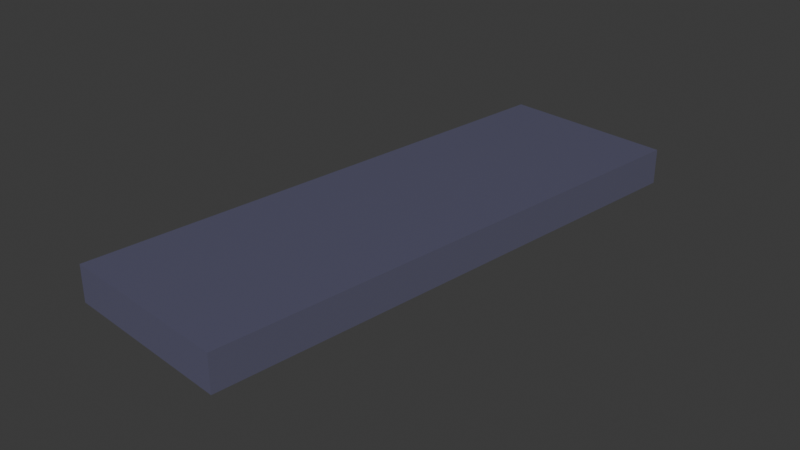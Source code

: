 # Source: water_blk.blend  (saved by Blender 4.2.66; exported with 4.5.12 LTS)
import bpy
from mathutils import Matrix  # noqa: F401  (used for matrix-valued properties, if any)

bpy.ops.wm.read_factory_settings(use_empty=True)
scene = bpy.context.scene
scene.name = 'Scene'

# ---- collections
col_collection = bpy.data.collections.new('Collection'); scene.collection.children.link(col_collection)

# ---- materials (node trees are filled in below, after node groups)
mat_material = bpy.data.materials.new('Material')
mat_material.alpha_threshold = 0.0
mat_material.use_transparent_shadow = False
mat_material.roughness = 0.5
mat_material.line_color = (0.0, 0.0, 0.0, 1.0)

# ---- material node trees
mat_material.use_nodes = True; mat_material.node_tree.nodes.clear()
_N = mat_material.node_tree.nodes; _L = mat_material.node_tree.links
n0 = _N.new('ShaderNodeOutputMaterial'); n0.name = 'Material Output'; n0.location = (300, 300)
n1 = _N.new('ShaderNodeBsdfPrincipled'); n1.name = 'Principled BSDF'; n1.location = (10, 300)
n1.inputs[0].default_value = (0.3884, 0.3746, 1.0, 1.0)
n1.inputs[2].default_value = 0.0
n1.inputs[3].default_value = 1.45
n1.inputs[4].default_value = 0.1
_L.new(n1.outputs[0], n0.inputs[0])
n0.is_active_output = True

# ---- world
world_world = bpy.data.worlds.new('World'); scene.world = world_world
world_world.use_nodes = True; world_world.node_tree.nodes.clear()
_N = world_world.node_tree.nodes; _L = world_world.node_tree.links
n0 = _N.new('ShaderNodeOutputWorld'); n0.name = 'World Output'; n0.location = (300, 300)
n1 = _N.new('ShaderNodeBackground'); n1.name = 'Background'; n1.location = (10, 300)
n1.inputs[0].default_value = (0.05088, 0.05088, 0.05088, 1.0)
_L.new(n1.outputs[0], n0.inputs[0])
n0.is_active_output = True
world_world.color = (0.05088, 0.05088, 0.05088)
world_world.sun_shadow_jitter_overblur = 0.0

# ---- cameras
cam_camera = bpy.data.cameras.new('Camera')
cam_camera.clip_end = 100.0
cam_camera.ortho_scale = 7.314

# ---- meshes
me_cube = bpy.data.meshes.new('Cube')
me_cube.from_pydata([(1.0, 3.0, 0.2), (1.0, 3.0, -0.2), (1.0, -3.0, 0.2), (1.0, -3.0, -0.2), (-1.0, 3.0, 0.2), (-1.0, 3.0, -0.2), (-1.0, -3.0, 0.2), (-1.0, -3.0, -0.2)], [], [(0, 4, 6, 2), (3, 2, 6, 7), (7, 6, 4, 5), (5, 1, 3, 7), (1, 0, 2, 3), (5, 4, 0, 1)])
_uv = me_cube.uv_layers.new(name='UVMap')
_uv.uv.foreach_set('vector', [0.625, 0.5, 0.875, 0.5, 0.875, 0.75, 0.625, 0.75, 0.375, 0.75, 0.625, 0.75, 0.625, 1.0, 0.375, 1.0, 0.375, 0.0, 0.625, 0.0, 0.625, 0.25, 0.375, 0.25, 0.125, 0.5, 0.375, 0.5, 0.375, 0.75, 0.125, 0.75, 0.375, 0.5, 0.625, 0.5, 0.625, 0.75, 0.375, 0.75, 0.375, 0.25, 0.625, 0.25, 0.625, 0.5, 0.375, 0.5])
_ca = me_cube.color_attributes.new('Attribute', 'BYTE_COLOR', 'CORNER')
_ca.data.foreach_set('color', [0.2961, 0.6654, 1.0, 1.0, 0.2961, 0.6654, 1.0, 1.0, 0.2961, 0.6654, 1.0, 1.0, 0.2961, 0.6654, 1.0, 1.0, 0.2961, 0.6654, 1.0, 1.0, 0.2961, 0.6654, 1.0, 1.0, 0.2961, 0.6654, 1.0, 1.0, 0.2961, 0.6654, 1.0, 1.0, 0.2961, 0.6654, 1.0, 1.0, 0.2961, 0.6654, 1.0, 1.0, 0.2961, 0.6654, 1.0, 1.0, 0.2961, 0.6654, 1.0, 1.0, 0.2961, 0.6654, 1.0, 1.0, 0.2961, 0.6654, 1.0, 1.0, 0.2961, 0.6654, 1.0, 1.0, 0.2961, 0.6654, 1.0, 1.0, 0.2961, 0.6654, 1.0, 1.0, 0.2961, 0.6654, 1.0, 1.0, 0.2961, 0.6654, 1.0, 1.0, 0.2961, 0.6654, 1.0, 1.0, 0.2961, 0.6654, 1.0, 1.0, 0.2961, 0.6654, 1.0, 1.0, 0.2961, 0.6654, 1.0, 1.0, 0.2961, 0.6654, 1.0, 1.0])
me_cube.materials.append(mat_material)
me_cube.use_mirror_vertex_groups = False
me_cube.update()

# ---- objects
ob_cube = bpy.data.objects.new('Cube', me_cube)
ob_camera = bpy.data.objects.new('Camera', cam_camera)

# ---- transforms, parenting, visibility, modifiers, constraints
ob_cube.location = (0.0, 0.0, 0.0)
ob_cube.lock_rotations_4d = False
ob_cube.empty_display_type = 'ARROWS'
ob_cube.lineart.crease_threshold = 0.0
ob_camera.location = (7.359, -6.926, 4.958)
ob_camera.rotation_euler = (1.109, 0.0, 0.8149)
ob_camera.lock_rotations_4d = False
ob_camera.empty_display_type = 'ARROWS'
ob_camera.color = (0.0, 0.0, 0.0, 0.0)
ob_camera.display_type = 'WIRE'
ob_camera.lineart.crease_threshold = 0.0

# ---- collection membership
col_collection.objects.link(ob_cube)
col_collection.objects.link(ob_camera)

# ---- scene / render settings (as saved in the file)
scene.camera = ob_camera
scene.frame_start = 1; scene.frame_end = 250; scene.frame_set(1)
scene.render.engine = 'BLENDER_EEVEE_NEXT'
bpy.context.view_layer.update()

# ---- added for rendering (the .blend has no usable light): sun
light_auto_sun = bpy.data.lights.new('AutoSun', 'SUN')
light_auto_sun.energy = 3.0
light_auto_sun.angle = 0.0523599
ob_auto_sun = bpy.data.objects.new('AutoSun', light_auto_sun)
scene.collection.objects.link(ob_auto_sun)
ob_auto_sun.rotation_euler = (0.872665, 0.174533, 0.523599)
bpy.context.view_layer.update()
